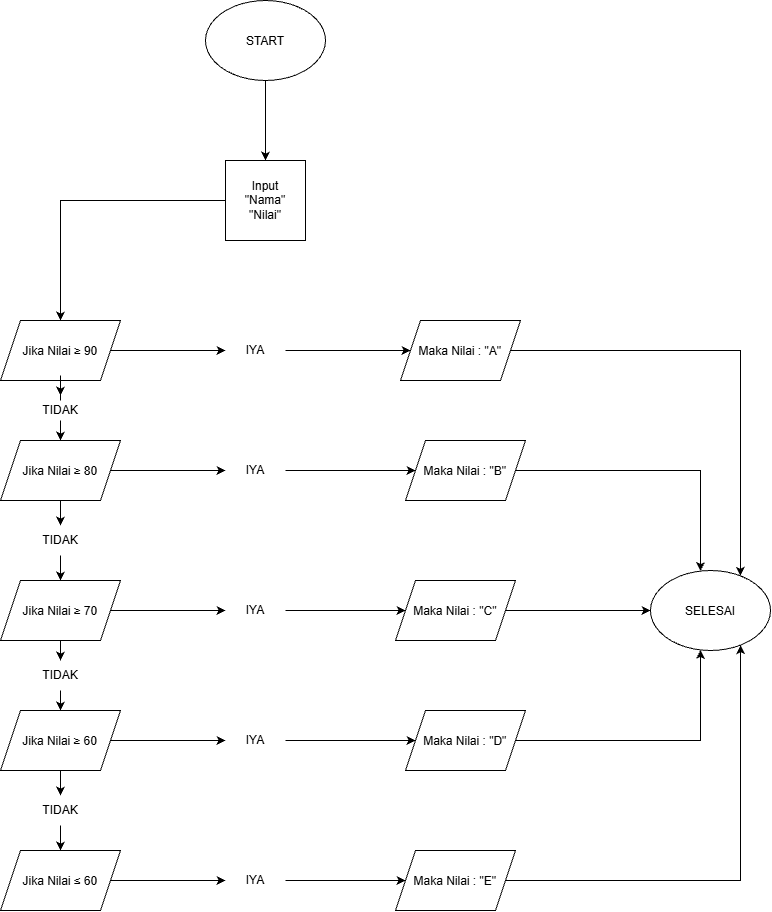

The diagram above was exported from draw.io. Its source (the exported page's mxGraphModel, read from the mxfile embedded in the PNG):
<mxGraphModel dx="1712" dy="948" grid="1" gridSize="10" guides="1" tooltips="1" connect="1" arrows="1" fold="1" page="1" pageScale="1" pageWidth="850" pageHeight="1100" math="0" shadow="0">
  <root>
    <mxCell id="0" />
    <mxCell id="1" parent="0" />
    <mxCell id="zcJiyJdzdS6JhSeZMifi-3" edge="1" parent="1" source="zcJiyJdzdS6JhSeZMifi-1" style="edgeStyle=orthogonalEdgeStyle;rounded=0;orthogonalLoop=1;jettySize=auto;html=1;" target="zcJiyJdzdS6JhSeZMifi-2">
      <mxGeometry relative="1" as="geometry" />
    </mxCell>
    <mxCell id="zcJiyJdzdS6JhSeZMifi-1" parent="1" style="ellipse;whiteSpace=wrap;html=1;shapeInside=1;" value="&lt;div&gt;&lt;br&gt;&lt;/div&gt;&lt;div&gt;&lt;br&gt;&lt;/div&gt;&lt;div&gt;START&lt;/div&gt;" vertex="1">
      <mxGeometry height="80" width="120" x="255" y="40" as="geometry" />
    </mxCell>
    <mxCell id="zcJiyJdzdS6JhSeZMifi-14" edge="1" parent="1" source="zcJiyJdzdS6JhSeZMifi-2" style="edgeStyle=orthogonalEdgeStyle;rounded=0;orthogonalLoop=1;jettySize=auto;html=1;" target="zcJiyJdzdS6JhSeZMifi-4">
      <mxGeometry relative="1" as="geometry" />
    </mxCell>
    <mxCell id="zcJiyJdzdS6JhSeZMifi-2" parent="1" style="whiteSpace=wrap;html=1;aspect=fixed;" value="Input&lt;div&gt;&quot;Nama&quot;&lt;/div&gt;&lt;div&gt;&quot;Nilai&quot;&lt;/div&gt;" vertex="1">
      <mxGeometry height="80" width="80" x="275" y="200" as="geometry" />
    </mxCell>
    <mxCell id="zcJiyJdzdS6JhSeZMifi-16" edge="1" parent="1" source="rr1sopGsdcgKarDvUBMH-1" style="edgeStyle=orthogonalEdgeStyle;rounded=0;orthogonalLoop=1;jettySize=auto;html=1;" target="zcJiyJdzdS6JhSeZMifi-5">
      <mxGeometry relative="1" as="geometry" />
    </mxCell>
    <mxCell id="zcJiyJdzdS6JhSeZMifi-17" edge="1" parent="1" source="rr1sopGsdcgKarDvUBMH-6" style="edgeStyle=orthogonalEdgeStyle;rounded=0;orthogonalLoop=1;jettySize=auto;html=1;" target="zcJiyJdzdS6JhSeZMifi-6">
      <mxGeometry relative="1" as="geometry" />
    </mxCell>
    <mxCell id="zcJiyJdzdS6JhSeZMifi-4" parent="1" style="shape=parallelogram;perimeter=parallelogramPerimeter;whiteSpace=wrap;html=1;shapeInside=1;fixedSize=1;" value="&lt;div&gt;Jika Nilai ≥ 90&lt;/div&gt;&lt;div&gt;&lt;br&gt;&lt;/div&gt;&lt;div&gt;&lt;br&gt;&lt;/div&gt;" vertex="1">
      <mxGeometry height="60" width="120" x="50" y="360" as="geometry" />
    </mxCell>
    <mxCell id="rr1sopGsdcgKarDvUBMH-11" edge="1" parent="1" source="zcJiyJdzdS6JhSeZMifi-5" style="edgeStyle=orthogonalEdgeStyle;rounded=0;orthogonalLoop=1;jettySize=auto;html=1;" target="rr1sopGsdcgKarDvUBMH-10">
      <mxGeometry relative="1" as="geometry">
        <Array as="points">
          <mxPoint x="790" y="390" />
        </Array>
      </mxGeometry>
    </mxCell>
    <mxCell id="zcJiyJdzdS6JhSeZMifi-5" parent="1" style="shape=parallelogram;perimeter=parallelogramPerimeter;whiteSpace=wrap;html=1;shapeInside=1;fixedSize=1;" value="&lt;div&gt;&lt;br&gt;&lt;/div&gt;&lt;div&gt;Maka Nilai : &quot;A&quot;&lt;/div&gt;" vertex="1">
      <mxGeometry height="60" width="120" x="450" y="360" as="geometry" />
    </mxCell>
    <mxCell id="zcJiyJdzdS6JhSeZMifi-18" edge="1" parent="1" source="rr1sopGsdcgKarDvUBMH-7" style="edgeStyle=orthogonalEdgeStyle;rounded=0;orthogonalLoop=1;jettySize=auto;html=1;" target="zcJiyJdzdS6JhSeZMifi-7">
      <mxGeometry relative="1" as="geometry" />
    </mxCell>
    <mxCell id="zcJiyJdzdS6JhSeZMifi-21" edge="1" parent="1" source="rr1sopGsdcgKarDvUBMH-2" style="edgeStyle=orthogonalEdgeStyle;rounded=0;orthogonalLoop=1;jettySize=auto;html=1;" target="zcJiyJdzdS6JhSeZMifi-8">
      <mxGeometry relative="1" as="geometry" />
    </mxCell>
    <mxCell id="zcJiyJdzdS6JhSeZMifi-6" parent="1" style="shape=parallelogram;perimeter=parallelogramPerimeter;whiteSpace=wrap;html=1;shapeInside=1;fixedSize=1;" value="&lt;div&gt;&lt;br&gt;&lt;/div&gt;&lt;div&gt;&lt;div&gt;Jika Nilai ≥ 80&lt;/div&gt;&lt;div&gt;&lt;br&gt;&lt;/div&gt;&lt;/div&gt;" vertex="1">
      <mxGeometry height="60" width="120" x="50" y="480" as="geometry" />
    </mxCell>
    <mxCell id="zcJiyJdzdS6JhSeZMifi-19" edge="1" parent="1" source="rr1sopGsdcgKarDvUBMH-8" style="edgeStyle=orthogonalEdgeStyle;rounded=0;orthogonalLoop=1;jettySize=auto;html=1;" target="zcJiyJdzdS6JhSeZMifi-12">
      <mxGeometry relative="1" as="geometry" />
    </mxCell>
    <mxCell id="zcJiyJdzdS6JhSeZMifi-22" edge="1" parent="1" source="rr1sopGsdcgKarDvUBMH-3" style="edgeStyle=orthogonalEdgeStyle;rounded=0;orthogonalLoop=1;jettySize=auto;html=1;" target="zcJiyJdzdS6JhSeZMifi-9">
      <mxGeometry relative="1" as="geometry" />
    </mxCell>
    <mxCell id="zcJiyJdzdS6JhSeZMifi-7" parent="1" style="shape=parallelogram;perimeter=parallelogramPerimeter;whiteSpace=wrap;html=1;shapeInside=1;fixedSize=1;" value="&lt;div&gt;&lt;br&gt;&lt;/div&gt;&lt;div&gt;&lt;div&gt;Jika Nilai ≥ 70&lt;/div&gt;&lt;div&gt;&lt;br&gt;&lt;/div&gt;&lt;/div&gt;" vertex="1">
      <mxGeometry height="60" width="120" x="50" y="620" as="geometry" />
    </mxCell>
    <mxCell id="rr1sopGsdcgKarDvUBMH-12" edge="1" parent="1" source="zcJiyJdzdS6JhSeZMifi-8" style="edgeStyle=orthogonalEdgeStyle;rounded=0;orthogonalLoop=1;jettySize=auto;html=1;" target="rr1sopGsdcgKarDvUBMH-10">
      <mxGeometry relative="1" as="geometry">
        <Array as="points">
          <mxPoint x="750" y="510" />
        </Array>
      </mxGeometry>
    </mxCell>
    <mxCell id="zcJiyJdzdS6JhSeZMifi-8" parent="1" style="shape=parallelogram;perimeter=parallelogramPerimeter;whiteSpace=wrap;html=1;shapeInside=1;fixedSize=1;" value="&lt;div&gt;&lt;br&gt;&lt;/div&gt;&lt;div&gt;Maka Nilai : &quot;B&quot;&lt;/div&gt;" vertex="1">
      <mxGeometry height="60" width="120" x="455" y="480" as="geometry" />
    </mxCell>
    <mxCell id="rr1sopGsdcgKarDvUBMH-13" edge="1" parent="1" source="zcJiyJdzdS6JhSeZMifi-9" style="edgeStyle=orthogonalEdgeStyle;rounded=0;orthogonalLoop=1;jettySize=auto;html=1;" target="rr1sopGsdcgKarDvUBMH-10">
      <mxGeometry relative="1" as="geometry" />
    </mxCell>
    <mxCell id="zcJiyJdzdS6JhSeZMifi-9" parent="1" style="shape=parallelogram;perimeter=parallelogramPerimeter;whiteSpace=wrap;html=1;shapeInside=1;fixedSize=1;" value="&lt;div&gt;&lt;br&gt;&lt;/div&gt;&lt;div&gt;Maka Nilai : &quot;C&quot;&lt;/div&gt;" vertex="1">
      <mxGeometry height="60" width="120" x="445" y="620" as="geometry" />
    </mxCell>
    <mxCell id="rr1sopGsdcgKarDvUBMH-15" edge="1" parent="1" source="zcJiyJdzdS6JhSeZMifi-10" style="edgeStyle=orthogonalEdgeStyle;rounded=0;orthogonalLoop=1;jettySize=auto;html=1;" target="rr1sopGsdcgKarDvUBMH-10">
      <mxGeometry relative="1" as="geometry">
        <Array as="points">
          <mxPoint x="790" y="920" />
        </Array>
      </mxGeometry>
    </mxCell>
    <mxCell id="zcJiyJdzdS6JhSeZMifi-10" parent="1" style="shape=parallelogram;perimeter=parallelogramPerimeter;whiteSpace=wrap;html=1;shapeInside=1;fixedSize=1;" value="&lt;div&gt;&lt;br&gt;&lt;/div&gt;&lt;div&gt;Maka Nilai : &quot;E&quot;&lt;/div&gt;" vertex="1">
      <mxGeometry height="60" width="120" x="445" y="890" as="geometry" />
    </mxCell>
    <mxCell id="rr1sopGsdcgKarDvUBMH-14" edge="1" parent="1" source="zcJiyJdzdS6JhSeZMifi-11" style="edgeStyle=orthogonalEdgeStyle;rounded=0;orthogonalLoop=1;jettySize=auto;html=1;" target="rr1sopGsdcgKarDvUBMH-10">
      <mxGeometry relative="1" as="geometry">
        <Array as="points">
          <mxPoint x="750" y="780" />
        </Array>
      </mxGeometry>
    </mxCell>
    <mxCell id="zcJiyJdzdS6JhSeZMifi-11" parent="1" style="shape=parallelogram;perimeter=parallelogramPerimeter;whiteSpace=wrap;html=1;shapeInside=1;fixedSize=1;" value="&lt;div&gt;&lt;br&gt;&lt;/div&gt;&lt;div&gt;&lt;br&gt;&lt;/div&gt;&lt;div&gt;&lt;div&gt;&lt;br&gt;&lt;/div&gt;&lt;div&gt;Maka Nilai : &quot;D&quot;&lt;/div&gt;&lt;/div&gt;" vertex="1">
      <mxGeometry height="60" width="120" x="455" y="750" as="geometry" />
    </mxCell>
    <mxCell id="zcJiyJdzdS6JhSeZMifi-20" edge="1" parent="1" source="rr1sopGsdcgKarDvUBMH-9" style="edgeStyle=orthogonalEdgeStyle;rounded=0;orthogonalLoop=1;jettySize=auto;html=1;" target="zcJiyJdzdS6JhSeZMifi-13">
      <mxGeometry relative="1" as="geometry" />
    </mxCell>
    <mxCell id="zcJiyJdzdS6JhSeZMifi-23" edge="1" parent="1" source="rr1sopGsdcgKarDvUBMH-4" style="edgeStyle=orthogonalEdgeStyle;rounded=0;orthogonalLoop=1;jettySize=auto;html=1;" target="zcJiyJdzdS6JhSeZMifi-11">
      <mxGeometry relative="1" as="geometry">
        <mxPoint x="600" y="790" as="targetPoint" />
      </mxGeometry>
    </mxCell>
    <mxCell id="zcJiyJdzdS6JhSeZMifi-12" parent="1" style="shape=parallelogram;perimeter=parallelogramPerimeter;whiteSpace=wrap;html=1;shapeInside=1;fixedSize=1;" value="&lt;div&gt;&lt;br&gt;&lt;/div&gt;&lt;div&gt;&lt;div&gt;&lt;br&gt;&lt;/div&gt;&lt;div&gt;&lt;div&gt;Jika Nilai ≥ 60&lt;/div&gt;&lt;div&gt;&lt;br&gt;&lt;/div&gt;&lt;/div&gt;&lt;/div&gt;" vertex="1">
      <mxGeometry height="60" width="120" x="50" y="750" as="geometry" />
    </mxCell>
    <mxCell id="zcJiyJdzdS6JhSeZMifi-24" edge="1" parent="1" source="rr1sopGsdcgKarDvUBMH-5" style="edgeStyle=orthogonalEdgeStyle;rounded=0;orthogonalLoop=1;jettySize=auto;html=1;" target="zcJiyJdzdS6JhSeZMifi-10">
      <mxGeometry relative="1" as="geometry" />
    </mxCell>
    <mxCell id="zcJiyJdzdS6JhSeZMifi-13" parent="1" style="shape=parallelogram;perimeter=parallelogramPerimeter;whiteSpace=wrap;html=1;shapeInside=1;fixedSize=1;" value="&lt;div&gt;&lt;br&gt;&lt;/div&gt;&lt;div&gt;Jika Nilai&amp;nbsp;≤ 60&lt;/div&gt;" vertex="1">
      <mxGeometry height="60" width="120" x="50" y="890" as="geometry" />
    </mxCell>
    <mxCell id="rr1sopGsdcgKarDvUBMH-10" parent="1" style="ellipse;whiteSpace=wrap;html=1;shapeInside=1;" value="&lt;div&gt;&lt;br&gt;&lt;/div&gt;&lt;div&gt;&lt;br&gt;&lt;/div&gt;&lt;div&gt;SELESAI&lt;/div&gt;" vertex="1">
      <mxGeometry height="80" width="120" x="700" y="610" as="geometry" />
    </mxCell>
    <mxCell id="SKtMxk2L2yWT8HxZ7oJ2-1" edge="1" parent="1" source="zcJiyJdzdS6JhSeZMifi-4" style="edgeStyle=orthogonalEdgeStyle;rounded=0;orthogonalLoop=1;jettySize=auto;html=1;" target="rr1sopGsdcgKarDvUBMH-1" value="">
      <mxGeometry relative="1" as="geometry">
        <mxPoint x="160" y="390" as="sourcePoint" />
        <mxPoint x="460" y="390" as="targetPoint" />
      </mxGeometry>
    </mxCell>
    <mxCell id="rr1sopGsdcgKarDvUBMH-1" parent="1" style="text;html=1;whiteSpace=wrap;strokeColor=none;fillColor=none;align=center;verticalAlign=middle;rounded=0;" value="IYA" vertex="1">
      <mxGeometry height="30" width="60" x="275" y="375" as="geometry" />
    </mxCell>
    <mxCell id="SKtMxk2L2yWT8HxZ7oJ2-5" edge="1" parent="1" source="zcJiyJdzdS6JhSeZMifi-6" style="edgeStyle=orthogonalEdgeStyle;rounded=0;orthogonalLoop=1;jettySize=auto;html=1;" target="rr1sopGsdcgKarDvUBMH-2" value="">
      <mxGeometry relative="1" as="geometry">
        <mxPoint x="160" y="510" as="sourcePoint" />
        <mxPoint x="465" y="510" as="targetPoint" />
      </mxGeometry>
    </mxCell>
    <mxCell id="rr1sopGsdcgKarDvUBMH-2" parent="1" style="text;html=1;whiteSpace=wrap;strokeColor=none;fillColor=none;align=center;verticalAlign=middle;rounded=0;" value="IYA" vertex="1">
      <mxGeometry height="30" width="60" x="275" y="495" as="geometry" />
    </mxCell>
    <mxCell id="SKtMxk2L2yWT8HxZ7oJ2-6" edge="1" parent="1" source="zcJiyJdzdS6JhSeZMifi-12" style="edgeStyle=orthogonalEdgeStyle;rounded=0;orthogonalLoop=1;jettySize=auto;html=1;" target="rr1sopGsdcgKarDvUBMH-4" value="">
      <mxGeometry relative="1" as="geometry">
        <mxPoint x="160" y="780" as="sourcePoint" />
        <mxPoint x="465" y="780" as="targetPoint" />
      </mxGeometry>
    </mxCell>
    <mxCell id="rr1sopGsdcgKarDvUBMH-4" parent="1" style="text;html=1;whiteSpace=wrap;strokeColor=none;fillColor=none;align=center;verticalAlign=middle;rounded=0;" value="IYA" vertex="1">
      <mxGeometry height="30" width="60" x="275" y="765" as="geometry" />
    </mxCell>
    <mxCell id="SKtMxk2L2yWT8HxZ7oJ2-7" edge="1" parent="1" source="zcJiyJdzdS6JhSeZMifi-13" style="edgeStyle=orthogonalEdgeStyle;rounded=0;orthogonalLoop=1;jettySize=auto;html=1;" target="rr1sopGsdcgKarDvUBMH-5" value="">
      <mxGeometry relative="1" as="geometry">
        <mxPoint x="160" y="920" as="sourcePoint" />
        <mxPoint x="455" y="920" as="targetPoint" />
      </mxGeometry>
    </mxCell>
    <mxCell id="rr1sopGsdcgKarDvUBMH-5" parent="1" style="text;html=1;whiteSpace=wrap;strokeColor=none;fillColor=none;align=center;verticalAlign=middle;rounded=0;" value="IYA" vertex="1">
      <mxGeometry height="30" width="60" x="275" y="905" as="geometry" />
    </mxCell>
    <mxCell id="SKtMxk2L2yWT8HxZ7oJ2-8" edge="1" parent="1" source="zcJiyJdzdS6JhSeZMifi-7" style="edgeStyle=orthogonalEdgeStyle;rounded=0;orthogonalLoop=1;jettySize=auto;html=1;" target="rr1sopGsdcgKarDvUBMH-3" value="">
      <mxGeometry relative="1" as="geometry">
        <mxPoint x="160" y="650" as="sourcePoint" />
        <mxPoint x="455" y="650" as="targetPoint" />
      </mxGeometry>
    </mxCell>
    <mxCell id="rr1sopGsdcgKarDvUBMH-3" parent="1" style="text;html=1;whiteSpace=wrap;strokeColor=none;fillColor=none;align=center;verticalAlign=middle;rounded=0;" value="IYA" vertex="1">
      <mxGeometry height="30" width="60" x="275" y="635" as="geometry" />
    </mxCell>
    <mxCell id="SKtMxk2L2yWT8HxZ7oJ2-9" edge="1" parent="1" source="zcJiyJdzdS6JhSeZMifi-4" style="edgeStyle=orthogonalEdgeStyle;rounded=0;orthogonalLoop=1;jettySize=auto;html=1;" target="rr1sopGsdcgKarDvUBMH-6" value="">
      <mxGeometry relative="1" as="geometry">
        <mxPoint x="110" y="420" as="sourcePoint" />
        <mxPoint x="110" y="480" as="targetPoint" />
      </mxGeometry>
    </mxCell>
    <mxCell id="rr1sopGsdcgKarDvUBMH-6" parent="1" style="text;html=1;whiteSpace=wrap;strokeColor=none;fillColor=none;align=center;verticalAlign=middle;rounded=0;" value="TIDAK" vertex="1">
      <mxGeometry height="30" width="60" x="80" y="435" as="geometry" />
    </mxCell>
    <mxCell id="SKtMxk2L2yWT8HxZ7oJ2-10" edge="1" parent="1" source="zcJiyJdzdS6JhSeZMifi-6" style="edgeStyle=orthogonalEdgeStyle;rounded=0;orthogonalLoop=1;jettySize=auto;html=1;" target="rr1sopGsdcgKarDvUBMH-7" value="">
      <mxGeometry relative="1" as="geometry">
        <mxPoint x="110" y="540" as="sourcePoint" />
        <mxPoint x="110" y="620" as="targetPoint" />
      </mxGeometry>
    </mxCell>
    <mxCell id="rr1sopGsdcgKarDvUBMH-7" parent="1" style="text;html=1;whiteSpace=wrap;strokeColor=none;fillColor=none;align=center;verticalAlign=middle;rounded=0;" value="TIDAK" vertex="1">
      <mxGeometry height="30" width="60" x="80" y="565" as="geometry" />
    </mxCell>
    <mxCell id="SKtMxk2L2yWT8HxZ7oJ2-11" edge="1" parent="1" source="zcJiyJdzdS6JhSeZMifi-7" style="edgeStyle=orthogonalEdgeStyle;rounded=0;orthogonalLoop=1;jettySize=auto;html=1;" target="rr1sopGsdcgKarDvUBMH-8" value="">
      <mxGeometry relative="1" as="geometry">
        <mxPoint x="110" y="680" as="sourcePoint" />
        <mxPoint x="110" y="750" as="targetPoint" />
      </mxGeometry>
    </mxCell>
    <mxCell id="rr1sopGsdcgKarDvUBMH-8" parent="1" style="text;html=1;whiteSpace=wrap;strokeColor=none;fillColor=none;align=center;verticalAlign=middle;rounded=0;" value="TIDAK" vertex="1">
      <mxGeometry height="30" width="60" x="80" y="700" as="geometry" />
    </mxCell>
    <mxCell id="SKtMxk2L2yWT8HxZ7oJ2-12" edge="1" parent="1" source="zcJiyJdzdS6JhSeZMifi-12" style="edgeStyle=orthogonalEdgeStyle;rounded=0;orthogonalLoop=1;jettySize=auto;html=1;" target="rr1sopGsdcgKarDvUBMH-9" value="">
      <mxGeometry relative="1" as="geometry">
        <mxPoint x="110" y="810" as="sourcePoint" />
        <mxPoint x="110" y="890" as="targetPoint" />
      </mxGeometry>
    </mxCell>
    <mxCell id="rr1sopGsdcgKarDvUBMH-9" parent="1" style="text;html=1;whiteSpace=wrap;strokeColor=none;fillColor=none;align=center;verticalAlign=middle;rounded=0;" value="TIDAK" vertex="1">
      <mxGeometry height="30" width="60" x="80" y="835" as="geometry" />
    </mxCell>
  </root>
</mxGraphModel>